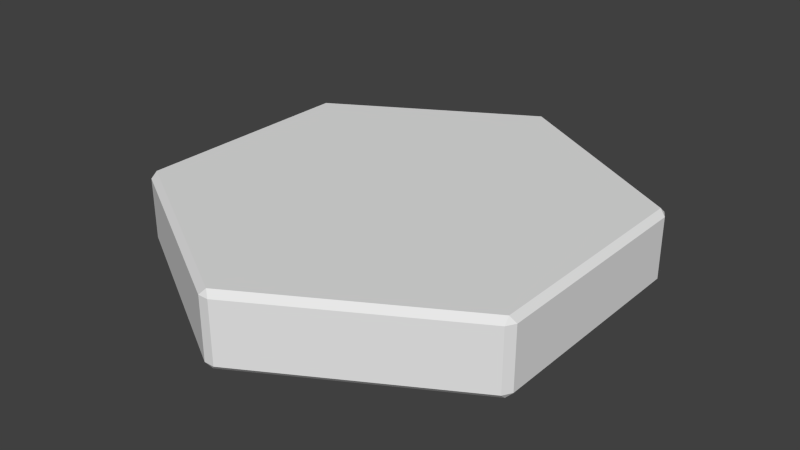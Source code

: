 # Source: Hex_Panel.blend  (saved by Blender 2.76.0; exported with 4.5.12 LTS)
import bpy
from mathutils import Matrix  # noqa: F401  (used for matrix-valued properties, if any)

bpy.ops.wm.read_factory_settings(use_empty=True)
scene = bpy.context.scene
scene.name = 'Scene'

# ---- collections
col_collection_1 = bpy.data.collections.new('Collection 1'); scene.collection.children.link(col_collection_1)

# ---- world
world_world = bpy.data.worlds.new('World'); scene.world = world_world
world_world.color = (0.05088, 0.05088, 0.05088)
world_world.use_sun_shadow = False
world_world.sun_shadow_jitter_overblur = 0.0
world_world.cycles.sampling_method = 'MANUAL'
world_world.cycles.sample_map_resolution = 256

# ---- meshes
me_cylinder = bpy.data.meshes.new('Cylinder')
me_cylinder.from_pydata([(2.328e-10, 0.1942, -0.03093), (-0.00433, 0.1975, -0.02593), (0.00433, 0.1975, -0.02593), (0.0, 0.1942, 0.03093), (0.00433, 0.1975, 0.02593), (-0.00433, 0.1975, 0.02593), (0.1682, 0.09711, -0.03093), (0.1689, 0.1025, -0.02593), (0.1732, 0.095, -0.02593), (0.1682, 0.09711, 0.03093), (0.1732, 0.095, 0.02593), (0.1689, 0.1025, 0.02593), (0.1682, -0.09711, -0.03093), (0.1732, -0.095, -0.02593), (0.1689, -0.1025, -0.02593), (0.1682, -0.09711, 0.03093), (0.1689, -0.1025, 0.02593), (0.1732, -0.095, 0.02593), (-1.653e-08, -0.1942, -0.03093), (0.00433, -0.1975, -0.02593), (-0.00433, -0.1975, -0.02593), (-1.653e-08, -0.1942, 0.03093), (-0.00433, -0.1975, 0.02593), (0.00433, -0.1975, 0.02593), (-0.1682, -0.09711, -0.03093), (-0.1689, -0.1025, -0.02593), (-0.1732, -0.095, -0.02593), (-0.1682, -0.09711, 0.03093), (-0.1732, -0.095, 0.02593), (-0.1689, -0.1025, 0.02593), (-0.1682, 0.09711, -0.03093), (-0.1732, 0.095, -0.02593), (-0.1689, 0.1025, -0.02593), (-0.1682, 0.09711, 0.03093), (-0.1689, 0.1025, 0.02593), (-0.1732, 0.095, 0.02593)], [], [(32, 34, 5, 1), (14, 16, 23, 19), (20, 22, 29, 25), (26, 28, 35, 31), (8, 10, 17, 13), (9, 3, 33, 27, 21, 15), (2, 4, 11, 7), (0, 1, 2), (3, 4, 5), (6, 7, 8), (9, 10, 11), (12, 13, 14), (15, 16, 17), (18, 19, 20), (21, 22, 23), (24, 25, 26), (27, 28, 29), (30, 31, 32), (33, 34, 35), (2, 7, 6, 0), (11, 4, 3, 9), (1, 5, 4, 2), (10, 8, 7, 11), (8, 13, 12, 6), (17, 10, 9, 15), (16, 14, 13, 17), (14, 19, 18, 12), (23, 16, 15, 21), (22, 20, 19, 23), (20, 25, 24, 18), (29, 22, 21, 27), (28, 26, 25, 29), (26, 31, 30, 24), (35, 28, 27, 33), (34, 32, 31, 35), (32, 1, 0, 30), (5, 34, 33, 3), (0, 6, 12, 18, 24, 30)])
me_cylinder.use_remesh_preserve_volume = False
me_cylinder.use_remesh_preserve_attributes = False
me_cylinder.use_mirror_vertex_groups = False
me_cylinder.update()

# ---- objects
ob_cylinder_001 = bpy.data.objects.new('Cylinder.001', me_cylinder)

# ---- transforms, parenting, visibility, modifiers, constraints
ob_cylinder_001.location = (0.0, 0.0, 0.0)
ob_cylinder_001.lineart.crease_threshold = 0.0

# ---- collection membership
col_collection_1.objects.link(ob_cylinder_001)

# ---- scene / render settings (as saved in the file)
scene.frame_start = 1; scene.frame_end = 250; scene.frame_set(1)
scene.render.engine = 'BLENDER_EEVEE_NEXT'
scene.render.resolution_percentage = 50
scene.render.dither_intensity = 0.0
scene.cycles.use_denoising = False
scene.cycles.samples = 10
scene.cycles.sampling_pattern = 'TABULATED_SOBOL'
scene.cycles.light_sampling_threshold = 0.0
scene.cycles.use_adaptive_sampling = False
scene.cycles.use_light_tree = False
scene.cycles.blur_glossy = 0.0
scene.cycles.pixel_filter_type = 'GAUSSIAN'
scene.cycles.sample_clamp_indirect = 0.0
scene.view_settings.view_transform = 'Standard'
bpy.context.view_layer.update()

# ---- added for rendering (the .blend has no active camera and no usable light): camera, sun
cam_auto = bpy.data.cameras.new('AutoCamera')
cam_auto.lens = 50.0
cam_auto.sensor_width = 36.0
cam_auto.clip_end = 1000.0
ob_auto_camera = bpy.data.objects.new('AutoCamera', cam_auto)
scene.collection.objects.link(ob_auto_camera)
ob_auto_camera.location = (0.489452, -0.587343, 0.391562)
ob_auto_camera.rotation_euler = (1.09748, -7.21219e-08, 0.694738)
scene.camera = ob_auto_camera
light_auto_sun = bpy.data.lights.new('AutoSun', 'SUN')
light_auto_sun.energy = 3.0
light_auto_sun.angle = 0.0523599
ob_auto_sun = bpy.data.objects.new('AutoSun', light_auto_sun)
scene.collection.objects.link(ob_auto_sun)
ob_auto_sun.rotation_euler = (0.872665, 0.174533, 0.523599)
bpy.context.view_layer.update()
